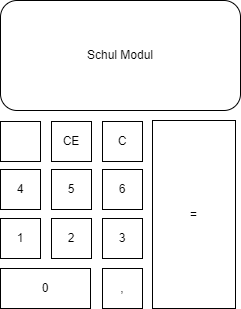

The diagram above was exported from draw.io. Its source (the exported page's mxGraphModel, read from the mxfile embedded in the PNG):
<mxGraphModel dx="1434" dy="-325" grid="1" gridSize="10" guides="1" tooltips="1" connect="1" arrows="1" fold="1" page="1" pageScale="1" pageWidth="827" pageHeight="1169" math="0" shadow="0">
  <root>
    <mxCell id="0" />
    <mxCell id="1" parent="0" />
    <mxCell id="GO4292WkE_bQXx4Zo0-5-1" value="4" style="rounded=0;whiteSpace=wrap;html=1;" vertex="1" parent="1">
      <mxGeometry x="372" y="1468" width="40" height="40" as="geometry" />
    </mxCell>
    <mxCell id="GO4292WkE_bQXx4Zo0-5-2" value="5" style="rounded=0;whiteSpace=wrap;html=1;" vertex="1" parent="1">
      <mxGeometry x="423" y="1468" width="40" height="40" as="geometry" />
    </mxCell>
    <mxCell id="GO4292WkE_bQXx4Zo0-5-3" value="6" style="rounded=0;whiteSpace=wrap;html=1;" vertex="1" parent="1">
      <mxGeometry x="474" y="1468" width="40" height="40" as="geometry" />
    </mxCell>
    <mxCell id="GO4292WkE_bQXx4Zo0-5-4" value="1" style="rounded=0;whiteSpace=wrap;html=1;" vertex="1" parent="1">
      <mxGeometry x="372" y="1517" width="40" height="40" as="geometry" />
    </mxCell>
    <mxCell id="GO4292WkE_bQXx4Zo0-5-5" value="2" style="rounded=0;whiteSpace=wrap;html=1;" vertex="1" parent="1">
      <mxGeometry x="423" y="1517" width="40" height="40" as="geometry" />
    </mxCell>
    <mxCell id="GO4292WkE_bQXx4Zo0-5-6" value="3" style="rounded=0;whiteSpace=wrap;html=1;" vertex="1" parent="1">
      <mxGeometry x="474" y="1517" width="40" height="40" as="geometry" />
    </mxCell>
    <mxCell id="GO4292WkE_bQXx4Zo0-5-7" value="0" style="rounded=0;whiteSpace=wrap;html=1;" vertex="1" parent="1">
      <mxGeometry x="372" y="1567" width="90" height="40" as="geometry" />
    </mxCell>
    <mxCell id="GO4292WkE_bQXx4Zo0-5-8" value="," style="rounded=0;whiteSpace=wrap;html=1;" vertex="1" parent="1">
      <mxGeometry x="474" y="1567" width="40" height="40" as="geometry" />
    </mxCell>
    <mxCell id="GO4292WkE_bQXx4Zo0-5-9" value="" style="rounded=0;whiteSpace=wrap;html=1;" vertex="1" parent="1">
      <mxGeometry x="372" y="1420" width="40" height="40" as="geometry" />
    </mxCell>
    <mxCell id="GO4292WkE_bQXx4Zo0-5-10" value="CE" style="rounded=0;whiteSpace=wrap;html=1;" vertex="1" parent="1">
      <mxGeometry x="423" y="1420" width="40" height="40" as="geometry" />
    </mxCell>
    <mxCell id="GO4292WkE_bQXx4Zo0-5-11" value="C" style="rounded=0;whiteSpace=wrap;html=1;" vertex="1" parent="1">
      <mxGeometry x="474" y="1420" width="40" height="40" as="geometry" />
    </mxCell>
    <mxCell id="GO4292WkE_bQXx4Zo0-5-12" value="=" style="rounded=0;whiteSpace=wrap;html=1;" vertex="1" parent="1">
      <mxGeometry x="524" y="1419" width="83" height="188" as="geometry" />
    </mxCell>
    <mxCell id="GO4292WkE_bQXx4Zo0-5-13" value="" style="shape=flexArrow;endArrow=classic;html=1;rounded=0;endWidth=2.3783693912754327;endSize=1.3485254691689008;width=3.2171581769437;fillColor=#FFFFFF;strokeColor=#FFFFFF;" edge="1" parent="1">
      <mxGeometry width="50" height="50" relative="1" as="geometry">
        <mxPoint x="407" y="1439.94" as="sourcePoint" />
        <mxPoint x="377" y="1439.83" as="targetPoint" />
      </mxGeometry>
    </mxCell>
    <mxCell id="GO4292WkE_bQXx4Zo0-5-14" value="Schul Modul" style="rounded=1;whiteSpace=wrap;html=1;" vertex="1" parent="1">
      <mxGeometry x="372" y="1299" width="240" height="110" as="geometry" />
    </mxCell>
  </root>
</mxGraphModel>